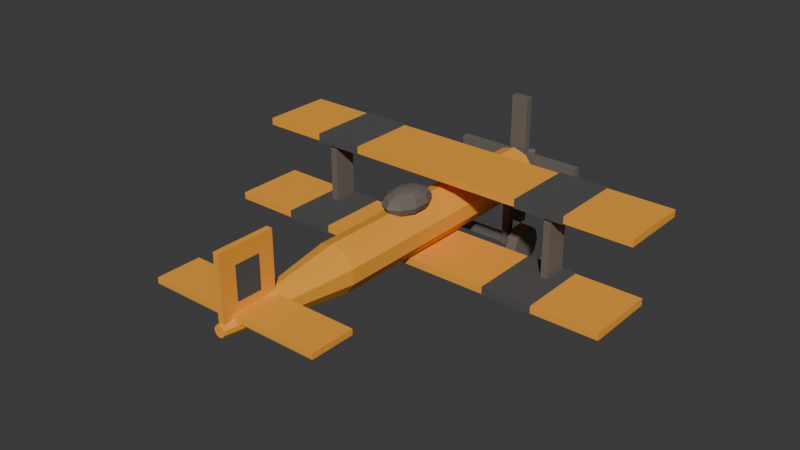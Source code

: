 # Source: boss-4-tiger.blend  (saved by Blender 4.5.92; exported with 4.5.12 LTS)
import bpy
from mathutils import Matrix  # noqa: F401  (used for matrix-valued properties, if any)

bpy.ops.wm.read_factory_settings(use_empty=True)
scene = bpy.context.scene
scene.name = 'Scene'

# ---- collections
col_collection = bpy.data.collections.new('Collection'); scene.collection.children.link(col_collection)

# ---- materials (node trees are filled in below, after node groups)
mat_boss_4_tiger_body = bpy.data.materials.new('boss-4-tiger_body')
mat_boss_4_tiger_wing = bpy.data.materials.new('boss-4-tiger_wing')
mat_boss_4_tiger_accent = bpy.data.materials.new('boss-4-tiger_accent')
mat_boss_4_tiger_dark = bpy.data.materials.new('boss-4-tiger_dark')
mat_boss_4_tiger_metal = bpy.data.materials.new('boss-4-tiger_metal')

# ---- material node trees
mat_boss_4_tiger_body.use_nodes = True; mat_boss_4_tiger_body.node_tree.nodes.clear()
_N = mat_boss_4_tiger_body.node_tree.nodes; _L = mat_boss_4_tiger_body.node_tree.links
n0 = _N.new('ShaderNodeBsdfPrincipled'); n0.name = 'Principled BSDF'; n0.location = (-200, 100)
n0.inputs[0].default_value = (0.92, 0.38, 0.03, 1.0)
n0.inputs[2].default_value = 0.85
n1 = _N.new('ShaderNodeOutputMaterial'); n1.name = 'Material Output'; n1.location = (200, 100)
_L.new(n0.outputs[0], n1.inputs[0])
n1.is_active_output = True
mat_boss_4_tiger_wing.use_nodes = True; mat_boss_4_tiger_wing.node_tree.nodes.clear()
_N = mat_boss_4_tiger_wing.node_tree.nodes; _L = mat_boss_4_tiger_wing.node_tree.links
n0 = _N.new('ShaderNodeBsdfPrincipled'); n0.name = 'Principled BSDF'; n0.location = (-200, 100)
n0.inputs[0].default_value = (0.92, 0.38, 0.03, 1.0)
n0.inputs[2].default_value = 0.85
n1 = _N.new('ShaderNodeOutputMaterial'); n1.name = 'Material Output'; n1.location = (200, 100)
_L.new(n0.outputs[0], n1.inputs[0])
n1.is_active_output = True
mat_boss_4_tiger_accent.use_nodes = True; mat_boss_4_tiger_accent.node_tree.nodes.clear()
_N = mat_boss_4_tiger_accent.node_tree.nodes; _L = mat_boss_4_tiger_accent.node_tree.links
n0 = _N.new('ShaderNodeBsdfPrincipled'); n0.name = 'Principled BSDF'; n0.location = (-200, 100)
n0.inputs[0].default_value = (0.08, 0.08, 0.08, 1.0)
n0.inputs[2].default_value = 0.85
n1 = _N.new('ShaderNodeOutputMaterial'); n1.name = 'Material Output'; n1.location = (200, 100)
_L.new(n0.outputs[0], n1.inputs[0])
n1.is_active_output = True
mat_boss_4_tiger_dark.use_nodes = True; mat_boss_4_tiger_dark.node_tree.nodes.clear()
_N = mat_boss_4_tiger_dark.node_tree.nodes; _L = mat_boss_4_tiger_dark.node_tree.links
n0 = _N.new('ShaderNodeBsdfPrincipled'); n0.name = 'Principled BSDF'; n0.location = (-200, 100)
n0.inputs[0].default_value = (0.15, 0.13, 0.11, 1.0)
n0.inputs[2].default_value = 0.85
n1 = _N.new('ShaderNodeOutputMaterial'); n1.name = 'Material Output'; n1.location = (200, 100)
_L.new(n0.outputs[0], n1.inputs[0])
n1.is_active_output = True
mat_boss_4_tiger_metal.use_nodes = True; mat_boss_4_tiger_metal.node_tree.nodes.clear()
_N = mat_boss_4_tiger_metal.node_tree.nodes; _L = mat_boss_4_tiger_metal.node_tree.links
n0 = _N.new('ShaderNodeBsdfPrincipled'); n0.name = 'Principled BSDF'; n0.location = (-200, 100)
n0.inputs[0].default_value = (0.45, 0.46, 0.48, 1.0)
n0.inputs[1].default_value = 0.6
n1 = _N.new('ShaderNodeOutputMaterial'); n1.name = 'Material Output'; n1.location = (200, 100)
_L.new(n0.outputs[0], n1.inputs[0])
n1.is_active_output = True

# ---- world
world_world = bpy.data.worlds.new('World'); scene.world = world_world
world_world.use_nodes = True; world_world.node_tree.nodes.clear()
_N = world_world.node_tree.nodes; _L = world_world.node_tree.links
n0 = _N.new('ShaderNodeOutputWorld'); n0.name = 'World Output'; n0.location = (200, 100)
n1 = _N.new('ShaderNodeBackground'); n1.name = 'Background'; n1.location = (-200, 100)
n1.inputs[0].default_value = (0.05088, 0.05088, 0.05088, 1.0)
_L.new(n1.outputs[0], n0.inputs[0])
n0.is_active_output = True
world_world.color = (0.05088, 0.05088, 0.05088)
world_world.sun_shadow_jitter_overblur = 0.0

# ---- meshes
me_cylinder = bpy.data.meshes.new('Cylinder')
me_cylinder.from_pydata([(0.0, 0.3, -1.674), (0.0, 0.3, 1.674), (0.1763, 0.2427, -1.674), (0.1763, 0.2427, 1.674), (0.2853, 0.09271, -1.674), (0.2853, 0.09271, 1.674), (0.2853, -0.09271, -1.674), (0.2853, -0.09271, 1.674), (0.1763, -0.2427, -1.674), (0.1763, -0.2427, 1.674), (0.0, -0.3, -1.674), (0.0, -0.3, 1.674), (-0.1763, -0.2427, -1.674), (-0.1763, -0.2427, 1.674), (-0.2853, -0.09271, -1.674), (-0.2853, -0.09271, 1.674), (-0.2853, 0.09271, -1.674), (-0.2853, 0.09271, 1.674), (-0.1763, 0.2427, -1.674), (-0.1763, 0.2427, 1.674), (0.0, 0.3, 1.674), (0.0, 0.07, 3.294), (0.1763, 0.2427, 1.674), (0.04114, 0.05663, 3.294), (0.2853, 0.09271, 1.674), (0.06657, 0.02163, 3.294), (0.2853, -0.0927, 1.674), (0.06657, -0.02163, 3.294), (0.1763, -0.2427, 1.674), (0.04114, -0.05663, 3.294), (0.0, -0.3, 1.674), (0.0, -0.07, 3.294), (-0.1763, -0.2427, 1.674), (-0.04114, -0.05663, 3.294), (-0.2853, -0.0927, 1.674), (-0.06657, -0.02163, 3.294), (-0.2853, 0.09271, 1.674), (-0.06657, 0.02163, 3.294), (-0.1763, 0.2427, 1.674), (-0.04114, 0.05663, 3.294), (-2.6, 0.455, -2.98e-08), (-2.6, 0.545, -2.98e-08), (-2.6, 0.455, -0.9), (-2.6, 0.545, -0.9), (2.6, 0.455, -2.98e-08), (2.6, 0.545, -2.98e-08), (2.6, 0.455, -0.9), (2.6, 0.545, -0.9), (-1.768, 0.445, 0.01), (-1.768, 0.555, 0.01), (-1.768, 0.445, -0.91), (-1.768, 0.555, -0.91), (-1.144, 0.445, 0.01), (-1.144, 0.555, 0.01), (-1.144, 0.445, -0.91), (-1.144, 0.555, -0.91), (1.144, 0.445, 0.01), (1.144, 0.555, 0.01), (1.144, 0.445, -0.91), (1.144, 0.555, -0.91), (1.768, 0.445, 0.01), (1.768, 0.555, 0.01), (1.768, 0.445, -0.91), (1.768, 0.555, -0.91), (-2.6, -0.395, 0.55), (-2.6, -0.305, 0.55), (-2.6, -0.395, -0.35), (-2.6, -0.305, -0.35), (2.6, -0.395, 0.55), (2.6, -0.305, 0.55), (2.6, -0.395, -0.35), (2.6, -0.305, -0.35), (-1.768, -0.405, 0.56), (-1.768, -0.295, 0.56), (-1.768, -0.405, -0.36), (-1.768, -0.295, -0.36), (-1.144, -0.405, 0.56), (-1.144, -0.295, 0.56), (-1.144, -0.405, -0.36), (-1.144, -0.295, -0.36), (1.144, -0.405, 0.56), (1.144, -0.295, 0.56), (1.144, -0.405, -0.36), (1.144, -0.295, -0.36), (1.768, -0.405, 0.56), (1.768, -0.295, 0.56), (1.768, -0.405, -0.36), (1.768, -0.295, -0.36), (-1.605, -0.35, -0.025), (-1.605, 0.5, -0.025), (-1.605, -0.35, -0.325), (-1.605, 0.5, -0.325), (-1.515, -0.35, -0.025), (-1.515, 0.5, -0.025), (-1.515, -0.35, -0.325), (-1.515, 0.5, -0.325), (1.515, -0.35, -0.025), (1.515, 0.5, -0.025), (1.515, -0.35, -0.325), (1.515, 0.5, -0.325), (1.605, -0.35, -0.025), (1.605, 0.5, -0.025), (1.605, -0.35, -0.325), (1.605, 0.5, -0.325), (-1.092, 0.065, 3.137), (-1.092, 0.135, 3.137), (-1.092, 0.065, 2.587), (-1.092, 0.135, 2.587), (1.092, 0.065, 3.137), (1.092, 0.135, 3.137), (1.092, 0.065, 2.587), (1.092, 0.135, 2.587), (-0.035, 0.05, 3.262), (-0.035, 0.85, 3.262), (-0.035, 0.05, 2.562), (-0.035, 0.85, 2.562), (0.035, 0.05, 3.262), (0.035, 0.85, 3.262), (0.035, 0.05, 2.562), (0.035, 0.85, 2.562), (-0.045, 0.25, 3.062), (-0.045, 0.65, 3.062), (-0.045, 0.25, 2.762), (-0.045, 0.65, 2.762), (0.045, 0.25, 3.062), (0.045, 0.65, 3.062), (0.045, 0.25, 2.762), (0.045, 0.65, 2.762), (0.06995, 0.4934, 0.3084), (0.1212, 0.437, 0.2048), (0.1399, 0.36, 0.1668), (0.1212, 0.283, 0.2048), (0.06995, 0.2266, 0.3084), (0.1132, 0.4934, 0.3959), (0.196, 0.437, 0.3563), (0.2264, 0.36, 0.3418), (0.196, 0.283, 0.3563), (0.1132, 0.2266, 0.3959), (0.1132, 0.4934, 0.5041), (0.196, 0.437, 0.5437), (0.2264, 0.36, 0.5582), (0.196, 0.283, 0.5437), (0.1132, 0.2266, 0.5041), (0.06995, 0.4934, 0.5916), (0.1212, 0.437, 0.6952), (0.1399, 0.36, 0.7332), (0.1212, 0.283, 0.6952), (0.06995, 0.2266, 0.5916), (6.333e-09, 0.4934, 0.625), (1.267e-08, 0.437, 0.7531), (1.267e-08, 0.36, 0.8), (1.267e-08, 0.283, 0.7531), (6.333e-09, 0.2266, 0.625), (-0.06995, 0.4934, 0.5916), (-0.1212, 0.437, 0.6952), (-0.1399, 0.36, 0.7332), (-0.1212, 0.283, 0.6952), (-0.06995, 0.2266, 0.5916), (0.0, 0.514, 0.45), (-0.1132, 0.4934, 0.5041), (-0.196, 0.437, 0.5437), (-0.2264, 0.36, 0.5582), (-0.196, 0.283, 0.5437), (-0.1132, 0.2266, 0.5041), (0.0, 0.206, 0.45), (-0.1132, 0.4934, 0.3959), (-0.196, 0.437, 0.3563), (-0.2264, 0.36, 0.3418), (-0.196, 0.283, 0.3563), (-0.1132, 0.2266, 0.3959), (-0.06995, 0.4934, 0.3084), (-0.1212, 0.437, 0.2048), (-0.1399, 0.36, 0.1668), (-0.1212, 0.283, 0.2048), (-0.06995, 0.2266, 0.3084), (-2.533e-08, 0.4934, 0.275), (-1.267e-08, 0.437, 0.1469), (-5.066e-08, 0.36, 0.1), (-1.267e-08, 0.283, 0.1469), (-2.533e-08, 0.2266, 0.275), (-0.85, -0.01, -1.744), (-0.85, 0.21, -1.744), (-0.85, -0.01, -1.844), (-0.85, 0.21, -1.844), (0.85, -0.01, -1.744), (0.85, 0.21, -1.744), (0.85, -0.01, -1.844), (0.85, 0.21, -1.844), (-0.11, 0.95, -1.744), (0.11, 0.95, -1.744), (-0.11, 0.95, -1.844), (0.11, 0.95, -1.844), (-0.11, -0.75, -1.744), (0.11, -0.75, -1.744), (-0.11, -0.75, -1.844), (0.11, -0.75, -1.844), (0.0, -0.06, -1.799), (0.0, 0.08, -2.149), (0.09405, -0.02944, -1.799), (0.01176, 0.08382, -2.149), (0.1522, 0.05056, -1.799), (0.01902, 0.09382, -2.149), (0.1522, 0.1494, -1.799), (0.01902, 0.1062, -2.149), (0.09405, 0.2294, -1.799), (0.01176, 0.1162, -2.149), (0.0, 0.26, -1.799), (0.0, 0.12, -2.149), (-0.09405, 0.2294, -1.799), (-0.01176, 0.1162, -2.149), (-0.1522, 0.1494, -1.799), (-0.01902, 0.1062, -2.149), (-0.1522, 0.05056, -1.799), (-0.01902, 0.09382, -2.149), (-0.09405, -0.02944, -1.799), (-0.01176, 0.08382, -2.149), (-0.65, -0.595, -0.905), (-0.65, -0.505, -0.905), (-0.65, -0.595, -0.995), (-0.65, -0.505, -0.995), (0.65, -0.595, -0.905), (0.65, -0.505, -0.905), (0.65, -0.595, -0.995), (0.65, -0.505, -0.995), (-0.72, -0.55, -1.19), (-0.58, -0.55, -1.19), (-0.72, -0.6911, -1.144), (-0.58, -0.6911, -1.144), (-0.72, -0.7783, -1.024), (-0.58, -0.7783, -1.024), (-0.72, -0.7783, -0.8758), (-0.58, -0.7783, -0.8758), (-0.72, -0.6911, -0.7558), (-0.58, -0.6911, -0.7558), (-0.72, -0.55, -0.71), (-0.58, -0.55, -0.71), (-0.72, -0.4089, -0.7558), (-0.58, -0.4089, -0.7558), (-0.72, -0.3217, -0.8758), (-0.58, -0.3217, -0.8758), (-0.72, -0.3217, -1.024), (-0.58, -0.3217, -1.024), (-0.72, -0.4089, -1.144), (-0.58, -0.4089, -1.144), (-0.5, -0.595, -0.875), (-0.5, 0.155, -0.875), (-0.5, -0.595, -0.965), (-0.5, 0.155, -0.965), (-0.41, -0.595, -0.875), (-0.41, 0.155, -0.875), (-0.41, -0.595, -0.965), (-0.41, 0.155, -0.965), (0.58, -0.55, -1.19), (0.72, -0.55, -1.19), (0.58, -0.6911, -1.144), (0.72, -0.6911, -1.144), (0.58, -0.7783, -1.024), (0.72, -0.7783, -1.024), (0.58, -0.7783, -0.8758), (0.72, -0.7783, -0.8758), (0.58, -0.6911, -0.7558), (0.72, -0.6911, -0.7558), (0.58, -0.55, -0.71), (0.72, -0.55, -0.71), (0.58, -0.4089, -0.7558), (0.72, -0.4089, -0.7558), (0.58, -0.3217, -0.8758), (0.72, -0.3217, -0.8758), (0.58, -0.3217, -1.024), (0.72, -0.3217, -1.024), (0.58, -0.4089, -1.144), (0.72, -0.4089, -1.144), (0.41, -0.595, -0.875), (0.41, 0.155, -0.875), (0.41, -0.595, -0.965), (0.41, 0.155, -0.965), (0.5, -0.595, -0.875), (0.5, 0.155, -0.875), (0.5, -0.595, -0.965), (0.5, 0.155, -0.965)], [], [(0, 1, 3, 2), (2, 3, 5, 4), (4, 5, 7, 6), (6, 7, 9, 8), (8, 9, 11, 10), (10, 11, 13, 12), (12, 13, 15, 14), (14, 15, 17, 16), (3, 1, 19, 17, 15, 13, 11, 9, 7, 5), (16, 17, 19, 18), (18, 19, 1, 0), (0, 2, 4, 6, 8, 10, 12, 14, 16, 18), (20, 21, 23, 22), (22, 23, 25, 24), (24, 25, 27, 26), (26, 27, 29, 28), (28, 29, 31, 30), (30, 31, 33, 32), (32, 33, 35, 34), (34, 35, 37, 36), (23, 21, 39, 37, 35, 33, 31, 29, 27, 25), (36, 37, 39, 38), (38, 39, 21, 20), (20, 22, 24, 26, 28, 30, 32, 34, 36, 38), (40, 41, 43, 42), (42, 43, 47, 46), (46, 47, 45, 44), (44, 45, 41, 40), (42, 46, 44, 40), (47, 43, 41, 45), (48, 49, 51, 50), (50, 51, 55, 54), (54, 55, 53, 52), (52, 53, 49, 48), (50, 54, 52, 48), (55, 51, 49, 53), (56, 57, 59, 58), (58, 59, 63, 62), (62, 63, 61, 60), (60, 61, 57, 56), (58, 62, 60, 56), (63, 59, 57, 61), (64, 65, 67, 66), (66, 67, 71, 70), (70, 71, 69, 68), (68, 69, 65, 64), (66, 70, 68, 64), (71, 67, 65, 69), (72, 73, 75, 74), (74, 75, 79, 78), (78, 79, 77, 76), (76, 77, 73, 72), (74, 78, 76, 72), (79, 75, 73, 77), (80, 81, 83, 82), (82, 83, 87, 86), (86, 87, 85, 84), (84, 85, 81, 80), (82, 86, 84, 80), (87, 83, 81, 85), (88, 89, 91, 90), (90, 91, 95, 94), (94, 95, 93, 92), (92, 93, 89, 88), (90, 94, 92, 88), (95, 91, 89, 93), (96, 97, 99, 98), (98, 99, 103, 102), (102, 103, 101, 100), (100, 101, 97, 96), (98, 102, 100, 96), (103, 99, 97, 101), (104, 105, 107, 106), (106, 107, 111, 110), (110, 111, 109, 108), (108, 109, 105, 104), (106, 110, 108, 104), (111, 107, 105, 109), (112, 113, 115, 114), (114, 115, 119, 118), (118, 119, 117, 116), (116, 117, 113, 112), (114, 118, 116, 112), (119, 115, 113, 117), (120, 121, 123, 122), (122, 123, 127, 126), (126, 127, 125, 124), (124, 125, 121, 120), (122, 126, 124, 120), (127, 123, 121, 125), (179, 178, 131, 132), (177, 176, 129, 130), (175, 158, 128), (164, 179, 132), (178, 177, 130, 131), (176, 175, 128, 129), (164, 132, 137), (131, 130, 135, 136), (129, 128, 133, 134), (132, 131, 136, 137), (130, 129, 134, 135), (128, 158, 133), (164, 137, 142), (136, 135, 140, 141), (134, 133, 138, 139), (137, 136, 141, 142), (135, 134, 139, 140), (133, 158, 138), (164, 142, 147), (141, 140, 145, 146), (139, 138, 143, 144), (142, 141, 146, 147), (140, 139, 144, 145), (138, 158, 143), (146, 145, 150, 151), (144, 143, 148, 149), (147, 146, 151, 152), (145, 144, 149, 150), (143, 158, 148), (164, 147, 152), (149, 148, 153, 154), (152, 151, 156, 157), (150, 149, 154, 155), (148, 158, 153), (164, 152, 157), (151, 150, 155, 156), (157, 156, 162, 163), (155, 154, 160, 161), (153, 158, 159), (164, 157, 163), (156, 155, 161, 162), (154, 153, 159, 160), (163, 162, 168, 169), (161, 160, 166, 167), (159, 158, 165), (164, 163, 169), (162, 161, 167, 168), (160, 159, 165, 166), (169, 168, 173, 174), (167, 166, 171, 172), (165, 158, 170), (164, 169, 174), (168, 167, 172, 173), (166, 165, 170, 171), (174, 173, 178, 179), (172, 171, 176, 177), (170, 158, 175), (164, 174, 179), (173, 172, 177, 178), (171, 170, 175, 176), (180, 181, 183, 182), (182, 183, 187, 186), (186, 187, 185, 184), (184, 185, 181, 180), (182, 186, 184, 180), (187, 183, 181, 185), (188, 189, 191, 190), (190, 191, 195, 194), (194, 195, 193, 192), (192, 193, 189, 188), (190, 194, 192, 188), (195, 191, 189, 193), (196, 197, 199, 198), (198, 199, 201, 200), (200, 201, 203, 202), (202, 203, 205, 204), (204, 205, 207, 206), (206, 207, 209, 208), (208, 209, 211, 210), (210, 211, 213, 212), (199, 197, 215, 213, 211, 209, 207, 205, 203, 201), (212, 213, 215, 214), (214, 215, 197, 196), (196, 198, 200, 202, 204, 206, 208, 210, 212, 214), (216, 217, 219, 218), (218, 219, 223, 222), (222, 223, 221, 220), (220, 221, 217, 216), (218, 222, 220, 216), (223, 219, 217, 221), (224, 225, 227, 226), (226, 227, 229, 228), (228, 229, 231, 230), (230, 231, 233, 232), (232, 233, 235, 234), (234, 235, 237, 236), (236, 237, 239, 238), (238, 239, 241, 240), (227, 225, 243, 241, 239, 237, 235, 233, 231, 229), (240, 241, 243, 242), (242, 243, 225, 224), (224, 226, 228, 230, 232, 234, 236, 238, 240, 242), (244, 245, 247, 246), (246, 247, 251, 250), (250, 251, 249, 248), (248, 249, 245, 244), (246, 250, 248, 244), (251, 247, 245, 249), (252, 253, 255, 254), (254, 255, 257, 256), (256, 257, 259, 258), (258, 259, 261, 260), (260, 261, 263, 262), (262, 263, 265, 264), (264, 265, 267, 266), (266, 267, 269, 268), (255, 253, 271, 269, 267, 265, 263, 261, 259, 257), (268, 269, 271, 270), (270, 271, 253, 252), (252, 254, 256, 258, 260, 262, 264, 266, 268, 270), (272, 273, 275, 274), (274, 275, 279, 278), (278, 279, 277, 276), (276, 277, 273, 272), (274, 278, 276, 272), (279, 275, 273, 277)])
me_cylinder.polygons.foreach_set('material_index', [0, 0, 0, 0, 0, 0, 0, 0, 0, 0, 0, 0, 0, 0, 0, 0, 0, 0, 0, 0, 0, 0, 0, 0, 1, 1, 1, 1, 1, 1, 2, 2, 2, 2, 2, 2, 2, 2, 2, 2, 2, 2, 1, 1, 1, 1, 1, 1, 2, 2, 2, 2, 2, 2, 2, 2, 2, 2, 2, 2, 3, 3, 3, 3, 3, 3, 3, 3, 3, 3, 3, 3, 1, 1, 1, 1, 1, 1, 0, 0, 0, 0, 0, 0, 2, 2, 2, 2, 2, 2, 3, 3, 3, 3, 3, 3, 3, 3, 3, 3, 3, 3, 3, 3, 3, 3, 3, 3, 3, 3, 3, 3, 3, 3, 3, 3, 3, 3, 3, 3, 3, 3, 3, 3, 3, 3, 3, 3, 3, 3, 3, 3, 3, 3, 3, 3, 3, 3, 3, 3, 3, 3, 3, 3, 3, 3, 3, 3, 3, 3, 3, 3, 3, 3, 3, 3, 3, 3, 3, 3, 3, 3, 4, 4, 4, 4, 4, 4, 4, 4, 4, 4, 4, 4, 3, 3, 3, 3, 3, 3, 3, 3, 3, 3, 3, 3, 3, 3, 3, 3, 3, 3, 3, 3, 3, 3, 3, 3, 3, 3, 3, 3, 3, 3, 3, 3, 3, 3, 3, 3, 3, 3, 3, 3, 3, 3])
_uv = me_cylinder.uv_layers.new(name='UVMap')
_uv.uv.foreach_set('vector', [1.0, 0.5, 1.0, 1.0, 0.9, 1.0, 0.9, 0.5, 0.9, 0.5, 0.9, 1.0, 0.8, 1.0, 0.8, 0.5, 0.8, 0.5, 0.8, 1.0, 0.7, 1.0, 0.7, 0.5, 0.7, 0.5, 0.7, 1.0, 0.6, 1.0, 0.6, 0.5, 0.6, 0.5, 0.6, 1.0, 0.5, 1.0, 0.5, 0.5, 0.5, 0.5, 0.5, 1.0, 0.4, 1.0, 0.4, 0.5, 0.4, 0.5, 0.4, 1.0, 0.3, 1.0, 0.3, 0.5, 0.3, 0.5, 0.3, 1.0, 0.2, 1.0, 0.2, 0.5, 0.3911, 0.4442, 0.25, 0.49, 0.1089, 0.4442, 0.02175, 0.3242, 0.02175, 0.1758, 0.1089, 0.05584, 0.25, 0.01, 0.3911, 0.05584, 0.4783, 0.1758, 0.4783, 0.3242, 0.2, 0.5, 0.2, 1.0, 0.1, 1.0, 0.1, 0.5, 0.1, 0.5, 0.1, 1.0, -7.451e-08, 1.0, -7.451e-08, 0.5, 0.75, 0.49, 0.8911, 0.4442, 0.9783, 0.3242, 0.9783, 0.1758, 0.8911, 0.05584, 0.75, 0.01, 0.6089, 0.05584, 0.5217, 0.1758, 0.5217, 0.3242, 0.6089, 0.4442, 1.0, 0.5, 1.0, 1.0, 0.9, 1.0, 0.9, 0.5, 0.9, 0.5, 0.9, 1.0, 0.8, 1.0, 0.8, 0.5, 0.8, 0.5, 0.8, 1.0, 0.7, 1.0, 0.7, 0.5, 0.7, 0.5, 0.7, 1.0, 0.6, 1.0, 0.6, 0.5, 0.6, 0.5, 0.6, 1.0, 0.5, 1.0, 0.5, 0.5, 0.5, 0.5, 0.5, 1.0, 0.4, 1.0, 0.4, 0.5, 0.4, 0.5, 0.4, 1.0, 0.3, 1.0, 0.3, 0.5, 0.3, 0.5, 0.3, 1.0, 0.2, 1.0, 0.2, 0.5, 0.3911, 0.4442, 0.25, 0.49, 0.1089, 0.4442, 0.02175, 0.3242, 0.02175, 0.1758, 0.1089, 0.05584, 0.25, 0.01, 0.3911, 0.05584, 0.4783, 0.1758, 0.4783, 0.3242, 0.2, 0.5, 0.2, 1.0, 0.1, 1.0, 0.1, 0.5, 0.1, 0.5, 0.1, 1.0, -7.451e-08, 1.0, -7.451e-08, 0.5, 0.75, 0.49, 0.8911, 0.4442, 0.9783, 0.3242, 0.9783, 0.1758, 0.8911, 0.05584, 0.75, 0.01, 0.6089, 0.05584, 0.5217, 0.1758, 0.5217, 0.3242, 0.6089, 0.4442, 0.375, 0.0, 0.625, 0.0, 0.625, 0.25, 0.375, 0.25, 0.375, 0.25, 0.625, 0.25, 0.625, 0.5, 0.375, 0.5, 0.375, 0.5, 0.625, 0.5, 0.625, 0.75, 0.375, 0.75, 0.375, 0.75, 0.625, 0.75, 0.625, 1.0, 0.375, 1.0, 0.125, 0.5, 0.375, 0.5, 0.375, 0.75, 0.125, 0.75, 0.625, 0.5, 0.875, 0.5, 0.875, 0.75, 0.625, 0.75, 0.375, 0.0, 0.625, 0.0, 0.625, 0.25, 0.375, 0.25, 0.375, 0.25, 0.625, 0.25, 0.625, 0.5, 0.375, 0.5, 0.375, 0.5, 0.625, 0.5, 0.625, 0.75, 0.375, 0.75, 0.375, 0.75, 0.625, 0.75, 0.625, 1.0, 0.375, 1.0, 0.125, 0.5, 0.375, 0.5, 0.375, 0.75, 0.125, 0.75, 0.625, 0.5, 0.875, 0.5, 0.875, 0.75, 0.625, 0.75, 0.375, 0.0, 0.625, 0.0, 0.625, 0.25, 0.375, 0.25, 0.375, 0.25, 0.625, 0.25, 0.625, 0.5, 0.375, 0.5, 0.375, 0.5, 0.625, 0.5, 0.625, 0.75, 0.375, 0.75, 0.375, 0.75, 0.625, 0.75, 0.625, 1.0, 0.375, 1.0, 0.125, 0.5, 0.375, 0.5, 0.375, 0.75, 0.125, 0.75, 0.625, 0.5, 0.875, 0.5, 0.875, 0.75, 0.625, 0.75, 0.375, 0.0, 0.625, 0.0, 0.625, 0.25, 0.375, 0.25, 0.375, 0.25, 0.625, 0.25, 0.625, 0.5, 0.375, 0.5, 0.375, 0.5, 0.625, 0.5, 0.625, 0.75, 0.375, 0.75, 0.375, 0.75, 0.625, 0.75, 0.625, 1.0, 0.375, 1.0, 0.125, 0.5, 0.375, 0.5, 0.375, 0.75, 0.125, 0.75, 0.625, 0.5, 0.875, 0.5, 0.875, 0.75, 0.625, 0.75, 0.375, 0.0, 0.625, 0.0, 0.625, 0.25, 0.375, 0.25, 0.375, 0.25, 0.625, 0.25, 0.625, 0.5, 0.375, 0.5, 0.375, 0.5, 0.625, 0.5, 0.625, 0.75, 0.375, 0.75, 0.375, 0.75, 0.625, 0.75, 0.625, 1.0, 0.375, 1.0, 0.125, 0.5, 0.375, 0.5, 0.375, 0.75, 0.125, 0.75, 0.625, 0.5, 0.875, 0.5, 0.875, 0.75, 0.625, 0.75, 0.375, 0.0, 0.625, 0.0, 0.625, 0.25, 0.375, 0.25, 0.375, 0.25, 0.625, 0.25, 0.625, 0.5, 0.375, 0.5, 0.375, 0.5, 0.625, 0.5, 0.625, 0.75, 0.375, 0.75, 0.375, 0.75, 0.625, 0.75, 0.625, 1.0, 0.375, 1.0, 0.125, 0.5, 0.375, 0.5, 0.375, 0.75, 0.125, 0.75, 0.625, 0.5, 0.875, 0.5, 0.875, 0.75, 0.625, 0.75, 0.375, 0.0, 0.625, 0.0, 0.625, 0.25, 0.375, 0.25, 0.375, 0.25, 0.625, 0.25, 0.625, 0.5, 0.375, 0.5, 0.375, 0.5, 0.625, 0.5, 0.625, 0.75, 0.375, 0.75, 0.375, 0.75, 0.625, 0.75, 0.625, 1.0, 0.375, 1.0, 0.125, 0.5, 0.375, 0.5, 0.375, 0.75, 0.125, 0.75, 0.625, 0.5, 0.875, 0.5, 0.875, 0.75, 0.625, 0.75, 0.375, 0.0, 0.625, 0.0, 0.625, 0.25, 0.375, 0.25, 0.375, 0.25, 0.625, 0.25, 0.625, 0.5, 0.375, 0.5, 0.375, 0.5, 0.625, 0.5, 0.625, 0.75, 0.375, 0.75, 0.375, 0.75, 0.625, 0.75, 0.625, 1.0, 0.375, 1.0, 0.125, 0.5, 0.375, 0.5, 0.375, 0.75, 0.125, 0.75, 0.625, 0.5, 0.875, 0.5, 0.875, 0.75, 0.625, 0.75, 0.375, 0.0, 0.625, 0.0, 0.625, 0.25, 0.375, 0.25, 0.375, 0.25, 0.625, 0.25, 0.625, 0.5, 0.375, 0.5, 0.375, 0.5, 0.625, 0.5, 0.625, 0.75, 0.375, 0.75, 0.375, 0.75, 0.625, 0.75, 0.625, 1.0, 0.375, 1.0, 0.125, 0.5, 0.375, 0.5, 0.375, 0.75, 0.125, 0.75, 0.625, 0.5, 0.875, 0.5, 0.875, 0.75, 0.625, 0.75, 0.375, 0.0, 0.625, 0.0, 0.625, 0.25, 0.375, 0.25, 0.375, 0.25, 0.625, 0.25, 0.625, 0.5, 0.375, 0.5, 0.375, 0.5, 0.625, 0.5, 0.625, 0.75, 0.375, 0.75, 0.375, 0.75, 0.625, 0.75, 0.625, 1.0, 0.375, 1.0, 0.125, 0.5, 0.375, 0.5, 0.375, 0.75, 0.125, 0.75, 0.625, 0.5, 0.875, 0.5, 0.875, 0.75, 0.625, 0.75, 0.375, 0.0, 0.625, 0.0, 0.625, 0.25, 0.375, 0.25, 0.375, 0.25, 0.625, 0.25, 0.625, 0.5, 0.375, 0.5, 0.375, 0.5, 0.625, 0.5, 0.625, 0.75, 0.375, 0.75, 0.375, 0.75, 0.625, 0.75, 0.625, 1.0, 0.375, 1.0, 0.125, 0.5, 0.375, 0.5, 0.375, 0.75, 0.125, 0.75, 0.625, 0.5, 0.875, 0.5, 0.875, 0.75, 0.625, 0.75, 0.7, 0.1667, 0.7, 0.3333, 0.6, 0.3333, 0.6, 0.1667, 0.7, 0.5, 0.7, 0.6667, 0.6, 0.6667, 0.6, 0.5, 0.7, 0.8333, 0.65, 1.0, 0.6, 0.8333, 0.65, 0.0, 0.7, 0.1667, 0.6, 0.1667, 0.7, 0.3333, 0.7, 0.5, 0.6, 0.5, 0.6, 0.3333, 0.7, 0.6667, 0.7, 0.8333, 0.6, 0.8333, 0.6, 0.6667, 0.55, 0.0, 0.6, 0.1667, 0.5, 0.1667, 0.6, 0.3333, 0.6, 0.5, 0.5, 0.5, 0.5, 0.3333, 0.6, 0.6667, 0.6, 0.8333, 0.5, 0.8333, 0.5, 0.6667, 0.6, 0.1667, 0.6, 0.3333, 0.5, 0.3333, 0.5, 0.1667, 0.6, 0.5, 0.6, 0.6667, 0.5, 0.6667, 0.5, 0.5, 0.6, 0.8333, 0.55, 1.0, 0.5, 0.8333, 0.45, 0.0, 0.5, 0.1667, 0.4, 0.1667, 0.5, 0.3333, 0.5, 0.5, 0.4, 0.5, 0.4, 0.3333, 0.5, 0.6667, 0.5, 0.8333, 0.4, 0.8333, 0.4, 0.6667, 0.5, 0.1667, 0.5, 0.3333, 0.4, 0.3333, 0.4, 0.1667, 0.5, 0.5, 0.5, 0.6667, 0.4, 0.6667, 0.4, 0.5, 0.5, 0.8333, 0.45, 1.0, 0.4, 0.8333, 0.35, 0.0, 0.4, 0.1667, 0.3, 0.1667, 0.4, 0.3333, 0.4, 0.5, 0.3, 0.5, 0.3, 0.3333, 0.4, 0.6667, 0.4, 0.8333, 0.3, 0.8333, 0.3, 0.6667, 0.4, 0.1667, 0.4, 0.3333, 0.3, 0.3333, 0.3, 0.1667, 0.4, 0.5, 0.4, 0.6667, 0.3, 0.6667, 0.3, 0.5, 0.4, 0.8333, 0.35, 1.0, 0.3, 0.8333, 0.3, 0.3333, 0.3, 0.5, 0.2, 0.5, 0.2, 0.3333, 0.3, 0.6667, 0.3, 0.8333, 0.2, 0.8333, 0.2, 0.6667, 0.3, 0.1667, 0.3, 0.3333, 0.2, 0.3333, 0.2, 0.1667, 0.3, 0.5, 0.3, 0.6667, 0.2, 0.6667, 0.2, 0.5, 0.3, 0.8333, 0.25, 1.0, 0.2, 0.8333, 0.25, 0.0, 0.3, 0.1667, 0.2, 0.1667, 0.2, 0.6667, 0.2, 0.8333, 0.1, 0.8333, 0.1, 0.6667, 0.2, 0.1667, 0.2, 0.3333, 0.1, 0.3333, 0.1, 0.1667, 0.2, 0.5, 0.2, 0.6667, 0.1, 0.6667, 0.1, 0.5, 0.2, 0.8333, 0.15, 1.0, 0.1, 0.8333, 0.15, 0.0, 0.2, 0.1667, 0.1, 0.1667, 0.2, 0.3333, 0.2, 0.5, 0.1, 0.5, 0.1, 0.3333, 0.1, 0.1667, 0.1, 0.3333, 0.0, 0.3333, 0.0, 0.1667, 0.1, 0.5, 0.1, 0.6667, 0.0, 0.6667, 0.0, 0.5, 0.1, 0.8333, 0.05, 1.0, 0.0, 0.8333, 0.05, 0.0, 0.1, 0.1667, 0.0, 0.1667, 0.1, 0.3333, 0.1, 0.5, 0.0, 0.5, 0.0, 0.3333, 0.1, 0.6667, 0.1, 0.8333, 0.0, 0.8333, 0.0, 0.6667, 1.0, 0.1667, 1.0, 0.3333, 0.9, 0.3333, 0.9, 0.1667, 1.0, 0.5, 1.0, 0.6667, 0.9, 0.6667, 0.9, 0.5, 1.0, 0.8333, 0.95, 1.0, 0.9, 0.8333, 0.95, 0.0, 1.0, 0.1667, 0.9, 0.1667, 1.0, 0.3333, 1.0, 0.5, 0.9, 0.5, 0.9, 0.3333, 1.0, 0.6667, 1.0, 0.8333, 0.9, 0.8333, 0.9, 0.6667, 0.9, 0.1667, 0.9, 0.3333, 0.8, 0.3333, 0.8, 0.1667, 0.9, 0.5, 0.9, 0.6667, 0.8, 0.6667, 0.8, 0.5, 0.9, 0.8333, 0.85, 1.0, 0.8, 0.8333, 0.85, 0.0, 0.9, 0.1667, 0.8, 0.1667, 0.9, 0.3333, 0.9, 0.5, 0.8, 0.5, 0.8, 0.3333, 0.9, 0.6667, 0.9, 0.8333, 0.8, 0.8333, 0.8, 0.6667, 0.8, 0.1667, 0.8, 0.3333, 0.7, 0.3333, 0.7, 0.1667, 0.8, 0.5, 0.8, 0.6667, 0.7, 0.6667, 0.7, 0.5, 0.8, 0.8333, 0.75, 1.0, 0.7, 0.8333, 0.75, 0.0, 0.8, 0.1667, 0.7, 0.1667, 0.8, 0.3333, 0.8, 0.5, 0.7, 0.5, 0.7, 0.3333, 0.8, 0.6667, 0.8, 0.8333, 0.7, 0.8333, 0.7, 0.6667, 0.375, 0.0, 0.625, 0.0, 0.625, 0.25, 0.375, 0.25, 0.375, 0.25, 0.625, 0.25, 0.625, 0.5, 0.375, 0.5, 0.375, 0.5, 0.625, 0.5, 0.625, 0.75, 0.375, 0.75, 0.375, 0.75, 0.625, 0.75, 0.625, 1.0, 0.375, 1.0, 0.125, 0.5, 0.375, 0.5, 0.375, 0.75, 0.125, 0.75, 0.625, 0.5, 0.875, 0.5, 0.875, 0.75, 0.625, 0.75, 0.375, 0.0, 0.625, 0.0, 0.625, 0.25, 0.375, 0.25, 0.375, 0.25, 0.625, 0.25, 0.625, 0.5, 0.375, 0.5, 0.375, 0.5, 0.625, 0.5, 0.625, 0.75, 0.375, 0.75, 0.375, 0.75, 0.625, 0.75, 0.625, 1.0, 0.375, 1.0, 0.125, 0.5, 0.375, 0.5, 0.375, 0.75, 0.125, 0.75, 0.625, 0.5, 0.875, 0.5, 0.875, 0.75, 0.625, 0.75, 1.0, 0.5, 1.0, 1.0, 0.9, 1.0, 0.9, 0.5, 0.9, 0.5, 0.9, 1.0, 0.8, 1.0, 0.8, 0.5, 0.8, 0.5, 0.8, 1.0, 0.7, 1.0, 0.7, 0.5, 0.7, 0.5, 0.7, 1.0, 0.6, 1.0, 0.6, 0.5, 0.6, 0.5, 0.6, 1.0, 0.5, 1.0, 0.5, 0.5, 0.5, 0.5, 0.5, 1.0, 0.4, 1.0, 0.4, 0.5, 0.4, 0.5, 0.4, 1.0, 0.3, 1.0, 0.3, 0.5, 0.3, 0.5, 0.3, 1.0, 0.2, 1.0, 0.2, 0.5, 0.3911, 0.4442, 0.25, 0.49, 0.1089, 0.4442, 0.02175, 0.3242, 0.02175, 0.1758, 0.1089, 0.05584, 0.25, 0.01, 0.3911, 0.05584, 0.4783, 0.1758, 0.4783, 0.3242, 0.2, 0.5, 0.2, 1.0, 0.1, 1.0, 0.1, 0.5, 0.1, 0.5, 0.1, 1.0, -7.451e-08, 1.0, -7.451e-08, 0.5, 0.75, 0.49, 0.8911, 0.4442, 0.9783, 0.3242, 0.9783, 0.1758, 0.8911, 0.05584, 0.75, 0.01, 0.6089, 0.05584, 0.5217, 0.1758, 0.5217, 0.3242, 0.6089, 0.4442, 0.375, 0.0, 0.625, 0.0, 0.625, 0.25, 0.375, 0.25, 0.375, 0.25, 0.625, 0.25, 0.625, 0.5, 0.375, 0.5, 0.375, 0.5, 0.625, 0.5, 0.625, 0.75, 0.375, 0.75, 0.375, 0.75, 0.625, 0.75, 0.625, 1.0, 0.375, 1.0, 0.125, 0.5, 0.375, 0.5, 0.375, 0.75, 0.125, 0.75, 0.625, 0.5, 0.875, 0.5, 0.875, 0.75, 0.625, 0.75, 1.0, 0.5, 1.0, 1.0, 0.9, 1.0, 0.9, 0.5, 0.9, 0.5, 0.9, 1.0, 0.8, 1.0, 0.8, 0.5, 0.8, 0.5, 0.8, 1.0, 0.7, 1.0, 0.7, 0.5, 0.7, 0.5, 0.7, 1.0, 0.6, 1.0, 0.6, 0.5, 0.6, 0.5, 0.6, 1.0, 0.5, 1.0, 0.5, 0.5, 0.5, 0.5, 0.5, 1.0, 0.4, 1.0, 0.4, 0.5, 0.4, 0.5, 0.4, 1.0, 0.3, 1.0, 0.3, 0.5, 0.3, 0.5, 0.3, 1.0, 0.2, 1.0, 0.2, 0.5, 0.3911, 0.4442, 0.25, 0.49, 0.1089, 0.4442, 0.02175, 0.3242, 0.02175, 0.1758, 0.1089, 0.05584, 0.25, 0.01, 0.3911, 0.05584, 0.4783, 0.1758, 0.4783, 0.3242, 0.2, 0.5, 0.2, 1.0, 0.1, 1.0, 0.1, 0.5, 0.1, 0.5, 0.1, 1.0, -7.451e-08, 1.0, -7.451e-08, 0.5, 0.75, 0.49, 0.8911, 0.4442, 0.9783, 0.3242, 0.9783, 0.1758, 0.8911, 0.05584, 0.75, 0.01, 0.6089, 0.05584, 0.5217, 0.1758, 0.5217, 0.3242, 0.6089, 0.4442, 0.375, 0.0, 0.625, 0.0, 0.625, 0.25, 0.375, 0.25, 0.375, 0.25, 0.625, 0.25, 0.625, 0.5, 0.375, 0.5, 0.375, 0.5, 0.625, 0.5, 0.625, 0.75, 0.375, 0.75, 0.375, 0.75, 0.625, 0.75, 0.625, 1.0, 0.375, 1.0, 0.125, 0.5, 0.375, 0.5, 0.375, 0.75, 0.125, 0.75, 0.625, 0.5, 0.875, 0.5, 0.875, 0.75, 0.625, 0.75, 1.0, 0.5, 1.0, 1.0, 0.9, 1.0, 0.9, 0.5, 0.9, 0.5, 0.9, 1.0, 0.8, 1.0, 0.8, 0.5, 0.8, 0.5, 0.8, 1.0, 0.7, 1.0, 0.7, 0.5, 0.7, 0.5, 0.7, 1.0, 0.6, 1.0, 0.6, 0.5, 0.6, 0.5, 0.6, 1.0, 0.5, 1.0, 0.5, 0.5, 0.5, 0.5, 0.5, 1.0, 0.4, 1.0, 0.4, 0.5, 0.4, 0.5, 0.4, 1.0, 0.3, 1.0, 0.3, 0.5, 0.3, 0.5, 0.3, 1.0, 0.2, 1.0, 0.2, 0.5, 0.3911, 0.4442, 0.25, 0.49, 0.1089, 0.4442, 0.02175, 0.3242, 0.02175, 0.1758, 0.1089, 0.05584, 0.25, 0.01, 0.3911, 0.05584, 0.4783, 0.1758, 0.4783, 0.3242, 0.2, 0.5, 0.2, 1.0, 0.1, 1.0, 0.1, 0.5, 0.1, 0.5, 0.1, 1.0, -7.451e-08, 1.0, -7.451e-08, 0.5, 0.75, 0.49, 0.8911, 0.4442, 0.9783, 0.3242, 0.9783, 0.1758, 0.8911, 0.05584, 0.75, 0.01, 0.6089, 0.05584, 0.5217, 0.1758, 0.5217, 0.3242, 0.6089, 0.4442, 0.375, 0.0, 0.625, 0.0, 0.625, 0.25, 0.375, 0.25, 0.375, 0.25, 0.625, 0.25, 0.625, 0.5, 0.375, 0.5, 0.375, 0.5, 0.625, 0.5, 0.625, 0.75, 0.375, 0.75, 0.375, 0.75, 0.625, 0.75, 0.625, 1.0, 0.375, 1.0, 0.125, 0.5, 0.375, 0.5, 0.375, 0.75, 0.125, 0.75, 0.625, 0.5, 0.875, 0.5, 0.875, 0.75, 0.625, 0.75])
me_cylinder.materials.append(mat_boss_4_tiger_body)
me_cylinder.materials.append(mat_boss_4_tiger_wing)
me_cylinder.materials.append(mat_boss_4_tiger_accent)
me_cylinder.materials.append(mat_boss_4_tiger_dark)
me_cylinder.materials.append(mat_boss_4_tiger_metal)
me_cylinder.update()

# ---- objects
ob_boss_4_tiger = bpy.data.objects.new('boss-4-tiger', me_cylinder)

# ---- transforms, parenting, visibility, modifiers, constraints
ob_boss_4_tiger.location = (0.0, -0.2, 0.0)
ob_boss_4_tiger.rotation_euler = (1.571, 0.0, 0.0)

# ---- collection membership
col_collection.objects.link(ob_boss_4_tiger)

# ---- scene / render settings (as saved in the file)
scene.frame_start = 1; scene.frame_end = 250; scene.frame_set(1)
scene.render.engine = 'BLENDER_EEVEE_NEXT'
bpy.context.view_layer.update()

# ---- added for rendering (the .blend has no active camera and no usable light): camera, sun
cam_auto = bpy.data.cameras.new('AutoCamera')
cam_auto.lens = 50.0
cam_auto.sensor_width = 36.0
cam_auto.clip_end = 1000.0
ob_auto_camera = bpy.data.objects.new('AutoCamera', cam_auto)
scene.collection.objects.link(ob_auto_camera)
ob_auto_camera.location = (7.14601, -9.34771, 5.80268)
ob_auto_camera.rotation_euler = (1.09748, -7.21219e-08, 0.694738)
scene.camera = ob_auto_camera
light_auto_sun = bpy.data.lights.new('AutoSun', 'SUN')
light_auto_sun.energy = 3.0
light_auto_sun.angle = 0.0523599
ob_auto_sun = bpy.data.objects.new('AutoSun', light_auto_sun)
scene.collection.objects.link(ob_auto_sun)
ob_auto_sun.rotation_euler = (0.872665, 0.174533, 0.523599)
bpy.context.view_layer.update()
